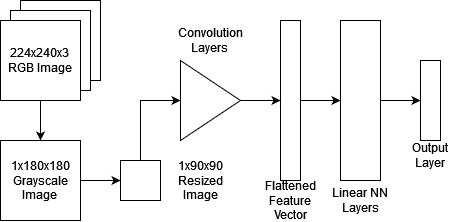

The diagram above was exported from draw.io. Its source (the exported page's mxGraphModel, read from the mxfile embedded in the PNG):
<mxGraphModel dx="813" dy="414" grid="1" gridSize="10" guides="1" tooltips="1" connect="1" arrows="1" fold="1" page="1" pageScale="1" pageWidth="827" pageHeight="1169" math="0" shadow="0">
  <root>
    <mxCell id="WIyWlLk6GJQsqaUBKTNV-0" />
    <mxCell id="WIyWlLk6GJQsqaUBKTNV-1" parent="WIyWlLk6GJQsqaUBKTNV-0" />
    <mxCell id="YJoUWhbLKdfiALaKnLnl-0" value="" style="whiteSpace=wrap;html=1;aspect=fixed;" vertex="1" parent="WIyWlLk6GJQsqaUBKTNV-1">
      <mxGeometry x="60" y="140" width="80" height="80" as="geometry" />
    </mxCell>
    <mxCell id="YJoUWhbLKdfiALaKnLnl-1" value="" style="whiteSpace=wrap;html=1;aspect=fixed;" vertex="1" parent="WIyWlLk6GJQsqaUBKTNV-1">
      <mxGeometry x="50" y="150" width="80" height="80" as="geometry" />
    </mxCell>
    <mxCell id="YJoUWhbLKdfiALaKnLnl-2" value="&lt;div&gt;224x240x3&lt;/div&gt;&lt;div&gt;RGB Image&lt;br&gt;&lt;/div&gt;" style="whiteSpace=wrap;html=1;aspect=fixed;" vertex="1" parent="WIyWlLk6GJQsqaUBKTNV-1">
      <mxGeometry x="40" y="160" width="80" height="80" as="geometry" />
    </mxCell>
    <mxCell id="YJoUWhbLKdfiALaKnLnl-3" value="" style="endArrow=classic;html=1;rounded=0;exitX=0.5;exitY=1;exitDx=0;exitDy=0;" edge="1" parent="WIyWlLk6GJQsqaUBKTNV-1" source="YJoUWhbLKdfiALaKnLnl-2" target="YJoUWhbLKdfiALaKnLnl-4">
      <mxGeometry width="50" height="50" relative="1" as="geometry">
        <mxPoint x="80" y="310" as="sourcePoint" />
        <mxPoint x="80" y="300" as="targetPoint" />
      </mxGeometry>
    </mxCell>
    <mxCell id="YJoUWhbLKdfiALaKnLnl-4" value="&lt;div&gt;1x180x180&lt;/div&gt;&lt;div&gt;Grayscale Image&lt;br&gt;&lt;/div&gt;" style="whiteSpace=wrap;html=1;aspect=fixed;" vertex="1" parent="WIyWlLk6GJQsqaUBKTNV-1">
      <mxGeometry x="40" y="280" width="80" height="80" as="geometry" />
    </mxCell>
    <mxCell id="YJoUWhbLKdfiALaKnLnl-5" value="" style="endArrow=classic;html=1;rounded=0;exitX=1;exitY=0.5;exitDx=0;exitDy=0;entryX=0;entryY=0.5;entryDx=0;entryDy=0;" edge="1" parent="WIyWlLk6GJQsqaUBKTNV-1" source="YJoUWhbLKdfiALaKnLnl-4" target="YJoUWhbLKdfiALaKnLnl-6">
      <mxGeometry width="50" height="50" relative="1" as="geometry">
        <mxPoint x="120" y="330" as="sourcePoint" />
        <mxPoint x="170" y="330" as="targetPoint" />
      </mxGeometry>
    </mxCell>
    <mxCell id="YJoUWhbLKdfiALaKnLnl-6" value="" style="whiteSpace=wrap;html=1;aspect=fixed;" vertex="1" parent="WIyWlLk6GJQsqaUBKTNV-1">
      <mxGeometry x="160" y="300" width="40" height="40" as="geometry" />
    </mxCell>
    <mxCell id="YJoUWhbLKdfiALaKnLnl-10" value="" style="endArrow=classic;html=1;rounded=0;exitX=0.5;exitY=0;exitDx=0;exitDy=0;entryX=0;entryY=0.5;entryDx=0;entryDy=0;" edge="1" parent="WIyWlLk6GJQsqaUBKTNV-1" source="YJoUWhbLKdfiALaKnLnl-6" target="YJoUWhbLKdfiALaKnLnl-12">
      <mxGeometry width="50" height="50" relative="1" as="geometry">
        <mxPoint x="180" y="250" as="sourcePoint" />
        <mxPoint x="240" y="200" as="targetPoint" />
        <Array as="points">
          <mxPoint x="180" y="240" />
        </Array>
      </mxGeometry>
    </mxCell>
    <mxCell id="YJoUWhbLKdfiALaKnLnl-12" value="" style="triangle;whiteSpace=wrap;html=1;" vertex="1" parent="WIyWlLk6GJQsqaUBKTNV-1">
      <mxGeometry x="220" y="200" width="60" height="80" as="geometry" />
    </mxCell>
    <mxCell id="YJoUWhbLKdfiALaKnLnl-13" value="" style="rounded=0;whiteSpace=wrap;html=1;" vertex="1" parent="WIyWlLk6GJQsqaUBKTNV-1">
      <mxGeometry x="320" y="160" width="20" height="160" as="geometry" />
    </mxCell>
    <mxCell id="YJoUWhbLKdfiALaKnLnl-15" value="" style="endArrow=classic;html=1;rounded=0;exitX=1;exitY=0.5;exitDx=0;exitDy=0;entryX=0;entryY=0.5;entryDx=0;entryDy=0;" edge="1" parent="WIyWlLk6GJQsqaUBKTNV-1" source="YJoUWhbLKdfiALaKnLnl-12" target="YJoUWhbLKdfiALaKnLnl-13">
      <mxGeometry width="50" height="50" relative="1" as="geometry">
        <mxPoint x="330" y="240" as="sourcePoint" />
        <mxPoint x="380" y="190" as="targetPoint" />
      </mxGeometry>
    </mxCell>
    <mxCell id="YJoUWhbLKdfiALaKnLnl-16" value="" style="rounded=0;whiteSpace=wrap;html=1;" vertex="1" parent="WIyWlLk6GJQsqaUBKTNV-1">
      <mxGeometry x="380" y="160" width="40" height="160" as="geometry" />
    </mxCell>
    <mxCell id="YJoUWhbLKdfiALaKnLnl-17" value="" style="endArrow=classic;html=1;rounded=0;exitX=1;exitY=0.5;exitDx=0;exitDy=0;entryX=0;entryY=0.5;entryDx=0;entryDy=0;" edge="1" parent="WIyWlLk6GJQsqaUBKTNV-1" source="YJoUWhbLKdfiALaKnLnl-13" target="YJoUWhbLKdfiALaKnLnl-16">
      <mxGeometry width="50" height="50" relative="1" as="geometry">
        <mxPoint x="350" y="240" as="sourcePoint" />
        <mxPoint x="400" y="190" as="targetPoint" />
      </mxGeometry>
    </mxCell>
    <mxCell id="YJoUWhbLKdfiALaKnLnl-18" value="" style="rounded=0;whiteSpace=wrap;html=1;" vertex="1" parent="WIyWlLk6GJQsqaUBKTNV-1">
      <mxGeometry x="460" y="200" width="20" height="80" as="geometry" />
    </mxCell>
    <mxCell id="YJoUWhbLKdfiALaKnLnl-19" value="" style="endArrow=classic;html=1;rounded=0;exitX=1;exitY=0.5;exitDx=0;exitDy=0;entryX=0;entryY=0.5;entryDx=0;entryDy=0;" edge="1" parent="WIyWlLk6GJQsqaUBKTNV-1" source="YJoUWhbLKdfiALaKnLnl-16" target="YJoUWhbLKdfiALaKnLnl-18">
      <mxGeometry width="50" height="50" relative="1" as="geometry">
        <mxPoint x="430" y="240" as="sourcePoint" />
        <mxPoint x="480" y="190" as="targetPoint" />
      </mxGeometry>
    </mxCell>
    <mxCell id="YJoUWhbLKdfiALaKnLnl-21" value="1x90x90 Resized Image" style="text;html=1;strokeColor=none;fillColor=none;align=center;verticalAlign=middle;whiteSpace=wrap;rounded=0;" vertex="1" parent="WIyWlLk6GJQsqaUBKTNV-1">
      <mxGeometry x="210" y="305" width="60" height="30" as="geometry" />
    </mxCell>
    <mxCell id="YJoUWhbLKdfiALaKnLnl-23" value="&lt;div&gt;Convolution Layers&lt;br&gt;&lt;/div&gt;" style="text;html=1;strokeColor=none;fillColor=none;align=center;verticalAlign=middle;whiteSpace=wrap;rounded=0;" vertex="1" parent="WIyWlLk6GJQsqaUBKTNV-1">
      <mxGeometry x="220" y="165" width="60" height="30" as="geometry" />
    </mxCell>
    <mxCell id="YJoUWhbLKdfiALaKnLnl-24" value="Flattened Feature Vector" style="text;html=1;strokeColor=none;fillColor=none;align=center;verticalAlign=middle;whiteSpace=wrap;rounded=0;" vertex="1" parent="WIyWlLk6GJQsqaUBKTNV-1">
      <mxGeometry x="300" y="325" width="60" height="30" as="geometry" />
    </mxCell>
    <mxCell id="YJoUWhbLKdfiALaKnLnl-25" value="Linear NN Layers" style="text;html=1;strokeColor=none;fillColor=none;align=center;verticalAlign=middle;whiteSpace=wrap;rounded=0;" vertex="1" parent="WIyWlLk6GJQsqaUBKTNV-1">
      <mxGeometry x="370" y="325" width="60" height="30" as="geometry" />
    </mxCell>
    <mxCell id="YJoUWhbLKdfiALaKnLnl-26" value="Output Layer" style="text;html=1;strokeColor=none;fillColor=none;align=center;verticalAlign=middle;whiteSpace=wrap;rounded=0;" vertex="1" parent="WIyWlLk6GJQsqaUBKTNV-1">
      <mxGeometry x="440" y="280" width="60" height="30" as="geometry" />
    </mxCell>
  </root>
</mxGraphModel>